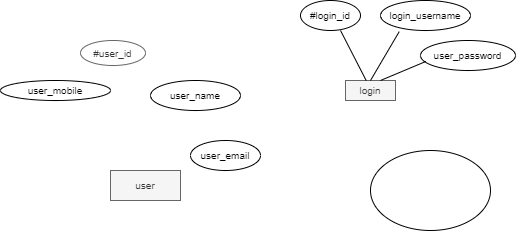

The diagram above was exported from draw.io. Its source (the exported page's mxGraphModel, read from the mxfile embedded in the PNG):
<mxGraphModel dx="864" dy="441" grid="1" gridSize="10" guides="1" tooltips="1" connect="1" arrows="1" fold="1" page="1" pageScale="1" pageWidth="850" pageHeight="1100" background="none" math="0" shadow="0">
  <root>
    <mxCell id="0" />
    <mxCell id="1" parent="0" />
    <mxCell id="RJcDdR9vxYDg_a74HGXj-7" value="&lt;font style=&quot;font-size: 10px&quot;&gt;login&lt;/font&gt;" style="rounded=0;whiteSpace=wrap;html=1;fillColor=#f5f5f5;fontColor=#333333;strokeColor=#666666;" vertex="1" parent="1">
      <mxGeometry x="375" y="90" width="50" height="20" as="geometry" />
    </mxCell>
    <mxCell id="RJcDdR9vxYDg_a74HGXj-8" value="user_password" style="ellipse;whiteSpace=wrap;html=1;fontSize=10;" vertex="1" parent="1">
      <mxGeometry x="450" y="50" width="95" height="30" as="geometry" />
    </mxCell>
    <mxCell id="RJcDdR9vxYDg_a74HGXj-9" value="#login_id" style="ellipse;whiteSpace=wrap;html=1;fontSize=10;" vertex="1" parent="1">
      <mxGeometry x="330" y="10" width="60" height="30" as="geometry" />
    </mxCell>
    <mxCell id="RJcDdR9vxYDg_a74HGXj-11" value="login_username" style="ellipse;whiteSpace=wrap;html=1;fontSize=10;" vertex="1" parent="1">
      <mxGeometry x="410" y="10" width="90" height="30" as="geometry" />
    </mxCell>
    <mxCell id="RJcDdR9vxYDg_a74HGXj-15" value="" style="endArrow=none;html=1;rounded=0;fontSize=10;entryX=0.208;entryY=1.038;entryDx=0;entryDy=0;entryPerimeter=0;" edge="1" parent="1" target="RJcDdR9vxYDg_a74HGXj-11">
      <mxGeometry width="50" height="50" relative="1" as="geometry">
        <mxPoint x="400" y="90" as="sourcePoint" />
        <mxPoint x="440" y="40" as="targetPoint" />
        <Array as="points" />
      </mxGeometry>
    </mxCell>
    <mxCell id="RJcDdR9vxYDg_a74HGXj-16" value="" style="endArrow=none;html=1;rounded=0;fontSize=10;entryX=0.056;entryY=0.699;entryDx=0;entryDy=0;entryPerimeter=0;" edge="1" parent="1" target="RJcDdR9vxYDg_a74HGXj-8">
      <mxGeometry width="50" height="50" relative="1" as="geometry">
        <mxPoint x="410" y="90" as="sourcePoint" />
        <mxPoint x="460" y="40" as="targetPoint" />
      </mxGeometry>
    </mxCell>
    <mxCell id="RJcDdR9vxYDg_a74HGXj-18" value="" style="endArrow=none;html=1;rounded=0;fontSize=10;exitX=0.414;exitY=0.002;exitDx=0;exitDy=0;exitPerimeter=0;" edge="1" parent="1" source="RJcDdR9vxYDg_a74HGXj-7">
      <mxGeometry width="50" height="50" relative="1" as="geometry">
        <mxPoint x="410" y="90" as="sourcePoint" />
        <mxPoint x="370" y="40" as="targetPoint" />
      </mxGeometry>
    </mxCell>
    <mxCell id="RJcDdR9vxYDg_a74HGXj-19" value="user" style="rounded=0;whiteSpace=wrap;html=1;fontSize=10;fillColor=#f5f5f5;fontColor=#333333;strokeColor=#666666;" vertex="1" parent="1">
      <mxGeometry x="140" y="180" width="70" height="30" as="geometry" />
    </mxCell>
    <mxCell id="RJcDdR9vxYDg_a74HGXj-20" value="#user_id" style="ellipse;whiteSpace=wrap;html=1;fontSize=10;fillColor=#FFFFFF;strokeColor=#666666;fontColor=#333333;rounded=0;" vertex="1" parent="1">
      <mxGeometry x="110" y="50" width="65" height="25" as="geometry" />
    </mxCell>
    <mxCell id="RJcDdR9vxYDg_a74HGXj-22" value="" style="endArrow=none;html=1;rounded=0;fontSize=10;" edge="1" parent="1">
      <mxGeometry width="50" height="50" relative="1" as="geometry">
        <mxPoint x="450" y="230" as="sourcePoint" />
        <mxPoint x="500" y="180" as="targetPoint" />
      </mxGeometry>
    </mxCell>
    <mxCell id="RJcDdR9vxYDg_a74HGXj-23" value="user_name" style="ellipse;whiteSpace=wrap;html=1;fontSize=10;" vertex="1" parent="1">
      <mxGeometry x="180" y="90" width="90" height="30" as="geometry" />
    </mxCell>
    <mxCell id="RJcDdR9vxYDg_a74HGXj-24" value="user_mobile" style="ellipse;whiteSpace=wrap;html=1;fontSize=10;fillColor=#FFFFFF;" vertex="1" parent="1">
      <mxGeometry x="30" y="90" width="110" height="20" as="geometry" />
    </mxCell>
    <mxCell id="RJcDdR9vxYDg_a74HGXj-25" value="user_email" style="ellipse;whiteSpace=wrap;html=1;fontSize=10;fillColor=#FFFFFF;" vertex="1" parent="1">
      <mxGeometry x="220" y="150" width="70" height="30" as="geometry" />
    </mxCell>
    <mxCell id="RJcDdR9vxYDg_a74HGXj-26" value="" style="ellipse;whiteSpace=wrap;html=1;fontSize=10;fillColor=#FFFFFF;" vertex="1" parent="1">
      <mxGeometry x="400" y="160" width="120" height="80" as="geometry" />
    </mxCell>
  </root>
</mxGraphModel>